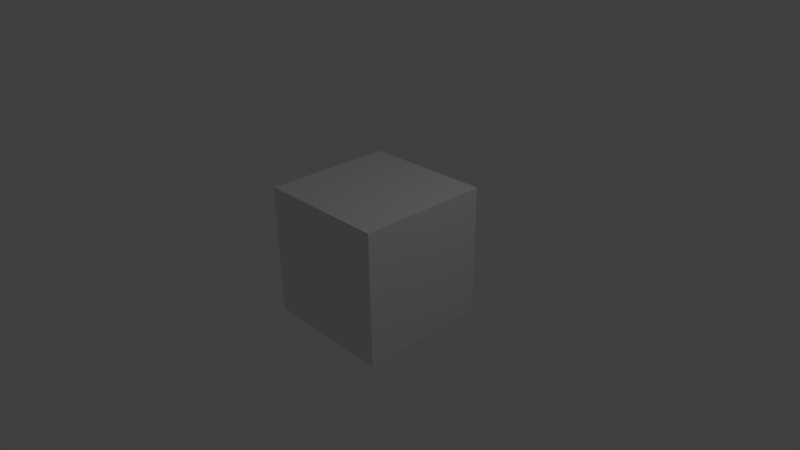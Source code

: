 # Source: mirrorcube.blend  (saved by Blender 2.54.0; exported with 4.5.12 LTS)
import bpy
from mathutils import Matrix  # noqa: F401  (used for matrix-valued properties, if any)

bpy.ops.wm.read_factory_settings(use_empty=True)
scene = bpy.context.scene
scene.name = 'Scene'

# ---- collections
col_collection_1 = bpy.data.collections.new('Collection 1'); scene.collection.children.link(col_collection_1)

# ---- materials (node trees are filled in below, after node groups)
mat_material = bpy.data.materials.new('Material')
mat_material.alpha_threshold = 0.0
mat_material.use_transparent_shadow = False
mat_material.roughness = 0.5
mat_material.line_color = (0.0, 0.0, 0.0, 1.0)

# ---- material node trees

# ---- world
world_world = bpy.data.worlds.new('World'); scene.world = world_world
world_world.color = (0.05088, 0.05088, 0.05088)
world_world.use_sun_shadow = False
world_world.sun_shadow_jitter_overblur = 0.0
world_world.cycles.sampling_method = 'MANUAL'
world_world.cycles.sample_map_resolution = 256

# ---- cameras
cam_camera = bpy.data.cameras.new('Camera')
cam_camera.clip_end = 100.0
cam_camera.lens = 35.0
cam_camera.ortho_scale = 7.314
cam_camera.dof.focus_distance = 0.0
cam_camera.dof.aperture_fstop = 128.0

# ---- lights
light_lamp = bpy.data.lights.new('Lamp', 'POINT')
light_lamp.transmission_factor = 0.0
light_lamp.cutoff_distance = 30.0
light_lamp.energy = 100.0
light_lamp.shadow_buffer_clip_start = 1.001
light_lamp.shadow_soft_size = 1.0
light_lamp.shadow_maximum_resolution = 0.006
light_lamp.use_absolute_resolution = True
light_lamp.cycles.use_multiple_importance_sampling = False

# ---- meshes
me_cube = bpy.data.meshes.new('Cube')
me_cube.from_pydata([(1.0, 1.0, -1.0), (1.0, -1.0, -1.0), (1.0, 1.0, 1.0), (1.0, -1.0, 1.0), (1.788e-07, 1.0, -1.0), (-5.96e-08, -1.0, -1.0), (2.682e-07, 1.0, 1.0), (-5.066e-07, -1.0, 1.0)], [], [(0, 2, 3, 1), (4, 0, 1, 5), (2, 6, 7, 3), (3, 7, 5, 1), (0, 4, 6, 2)])
me_cube.materials.append(mat_material)
me_cube.use_remesh_preserve_volume = False
me_cube.use_remesh_preserve_attributes = False
me_cube.use_mirror_vertex_groups = False
me_cube.update()

# ---- objects
ob_mirror_cube = bpy.data.objects.new('mirror_cube', me_cube)
ob_lamp = bpy.data.objects.new('Lamp', light_lamp)
ob_camera = bpy.data.objects.new('Camera', cam_camera)

# ---- transforms, parenting, visibility, modifiers, constraints
ob_mirror_cube.location = (0.0, 0.0, 0.0)
ob_mirror_cube.lock_rotations_4d = False
ob_mirror_cube.empty_display_type = 'ARROWS'
ob_mirror_cube.lineart.crease_threshold = 0.0
_m = ob_mirror_cube.modifiers.new('Mirror', 'MIRROR')
_m.use_clip = True
ob_lamp.location = (4.076, 1.005, 5.904)
ob_lamp.rotation_euler = (0.6503, 0.05522, 1.866)
ob_lamp.lock_rotations_4d = False
ob_lamp.empty_display_type = 'ARROWS'
ob_lamp.color = (0.0, 0.0, 0.0, 0.0)
ob_lamp.lineart.crease_threshold = 0.0
ob_camera.location = (7.481, -6.508, 5.344)
ob_camera.rotation_euler = (1.109, 0.01082, 0.8149)
ob_camera.lock_rotations_4d = False
ob_camera.empty_display_type = 'ARROWS'
ob_camera.color = (0.0, 0.0, 0.0, 0.0)
ob_camera.display_type = 'WIRE'
ob_camera.lineart.crease_threshold = 0.0

# ---- collection membership
col_collection_1.objects.link(ob_mirror_cube)
col_collection_1.objects.link(ob_lamp)
col_collection_1.objects.link(ob_camera)

# ---- scene / render settings (as saved in the file)
scene.camera = ob_camera
scene.frame_start = 1; scene.frame_end = 250; scene.frame_set(1)
scene.render.engine = 'BLENDER_EEVEE_NEXT'
scene.render.image_settings.color_mode = 'RGB'
scene.render.image_settings.compression = 90
scene.render.resolution_percentage = 50
scene.render.dither_intensity = 0.0
scene.render.bake_margin = 2
scene.render.bake_bias = 0.0
scene.cycles.use_denoising = False
scene.cycles.samples = 10
scene.cycles.sampling_pattern = 'TABULATED_SOBOL'
scene.cycles.light_sampling_threshold = 0.0
scene.cycles.use_adaptive_sampling = False
scene.cycles.use_light_tree = False
scene.cycles.blur_glossy = 0.0
scene.cycles.volume_bounces = 1
scene.cycles.pixel_filter_type = 'GAUSSIAN'
scene.cycles.sample_clamp_indirect = 0.0
scene.view_settings.view_transform = 'Standard'
bpy.context.view_layer.update()

